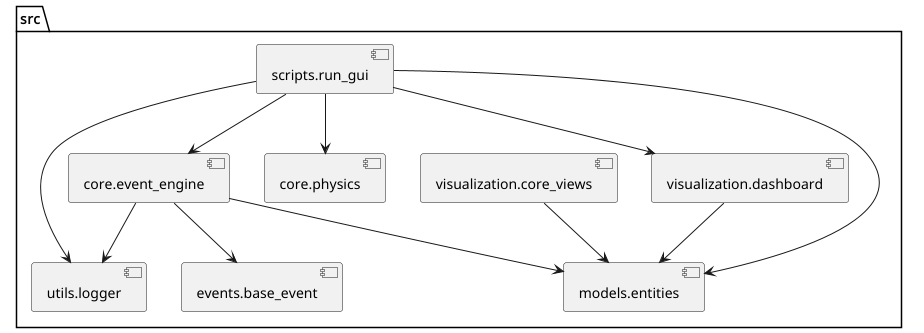

The diagram above was rendered by PlantUML. Its source (embedded in the PNG):
@startuml
skinparam style strictuml

package "src" {
  [models.entities] as entities
  [events.base_event] as base_event
  [core.event_engine] as event_engine
  [core.physics] as physics
  [utils.logger] as logger
  [visualization.dashboard] as dashboard
  [visualization.core_views] as core_views
  [scripts.run_gui] as run_gui
}

run_gui --> event_engine
run_gui --> physics
run_gui --> entities
run_gui --> logger
run_gui --> dashboard

event_engine --> base_event
event_engine --> entities
event_engine --> logger

dashboard --> entities
core_views --> entities

@enduml